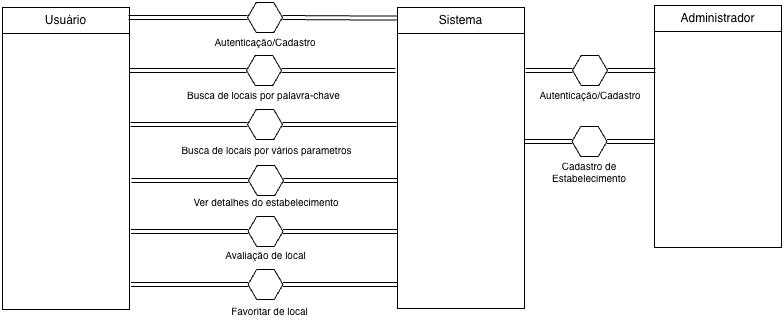

The diagram above was exported from draw.io. Its source (the exported page's mxGraphModel, read from the mxfile embedded in the PNG):
<mxGraphModel dx="946" dy="559" grid="1" gridSize="1" guides="1" tooltips="1" connect="1" arrows="1" fold="1" page="1" pageScale="1" pageWidth="827" pageHeight="583" math="0" shadow="0">
  <root>
    <mxCell id="0" />
    <mxCell id="1" parent="0" />
    <mxCell id="LQC2qj6UDpit0Q42kq5j-1" parent="1" style="swimlane;fontStyle=0;childLayout=stackLayout;horizontal=1;startSize=26;fillColor=none;horizontalStack=0;resizeParent=1;resizeParentMax=0;resizeLast=0;collapsible=1;marginBottom=0;whiteSpace=wrap;html=1;" value="Usuário" vertex="1">
      <mxGeometry height="302" width="127" x="22" y="159" as="geometry" />
    </mxCell>
    <mxCell id="LQC2qj6UDpit0Q42kq5j-8" edge="1" parent="1" style="edgeStyle=elbowEdgeStyle;fontSize=12;html=1;shape=link;rounded=0;entryX=0;entryY=0.5;entryDx=0;entryDy=0;" target="LQC2qj6UDpit0Q42kq5j-31" value="">
      <mxGeometry relative="1" width="160" as="geometry">
        <Array as="points">
          <mxPoint x="204" y="159" />
        </Array>
        <mxPoint x="148" y="169" as="sourcePoint" />
        <mxPoint x="290.3299999999999" y="109" as="targetPoint" />
      </mxGeometry>
    </mxCell>
    <mxCell id="LQC2qj6UDpit0Q42kq5j-10" edge="1" parent="1" source="LQC2qj6UDpit0Q42kq5j-31" style="fontSize=12;html=1;shape=link;rounded=0;exitX=1;exitY=0.5;exitDx=0;exitDy=0;entryX=0.006;entryY=0.124;entryDx=0;entryDy=0;entryPerimeter=0;" value="">
      <mxGeometry relative="1" width="160" as="geometry">
        <mxPoint x="336.99" y="109" as="sourcePoint" />
        <mxPoint x="416.38599999999997" y="169.63200000000006" as="targetPoint" />
      </mxGeometry>
    </mxCell>
    <mxCell id="LQC2qj6UDpit0Q42kq5j-11" parent="1" style="text;html=1;whiteSpace=wrap;strokeColor=none;fillColor=none;align=center;verticalAlign=middle;rounded=0;fontSize=10;" value="Autenticação/Cadastro" vertex="1">
      <mxGeometry height="30" width="60" x="254.5" y="178" as="geometry" />
    </mxCell>
    <mxCell id="LQC2qj6UDpit0Q42kq5j-12" parent="1" style="shape=mxgraph.bpmn.conversation2;perimeter=hexagonPerimeter2;whiteSpace=wrap;html=1;aspect=fixed;bpmnConversationType=conv;" value="" vertex="1">
      <mxGeometry height="30" width="34.99" x="266" y="207" as="geometry" />
    </mxCell>
    <mxCell id="LQC2qj6UDpit0Q42kq5j-13" edge="1" parent="1" style="fontSize=12;html=1;shape=link;rounded=0;entryX=0;entryY=0.5;entryDx=0;entryDy=0;" target="LQC2qj6UDpit0Q42kq5j-12" value="">
      <mxGeometry relative="1" width="160" as="geometry">
        <mxPoint x="149" y="222" as="sourcePoint" />
        <mxPoint x="229" y="210" as="targetPoint" />
      </mxGeometry>
    </mxCell>
    <mxCell id="LQC2qj6UDpit0Q42kq5j-14" edge="1" parent="1" source="LQC2qj6UDpit0Q42kq5j-12" style="fontSize=12;html=1;shape=link;rounded=0;exitX=1;exitY=0.5;exitDx=0;exitDy=0;" value="">
      <mxGeometry relative="1" width="160" as="geometry">
        <mxPoint x="350.33000000000004" y="210" as="sourcePoint" />
        <mxPoint x="415" y="222" as="targetPoint" />
      </mxGeometry>
    </mxCell>
    <mxCell id="LQC2qj6UDpit0Q42kq5j-15" parent="1" style="text;html=1;whiteSpace=wrap;strokeColor=none;fillColor=none;align=center;verticalAlign=middle;rounded=0;fontSize=10;" value="Busca de locais por palavra-chave" vertex="1">
      <mxGeometry height="30" width="158.5" x="204.24" y="231" as="geometry" />
    </mxCell>
    <mxCell id="LQC2qj6UDpit0Q42kq5j-31" parent="1" style="shape=mxgraph.bpmn.conversation2;perimeter=hexagonPerimeter2;whiteSpace=wrap;html=1;aspect=fixed;bpmnConversationType=conv;" value="" vertex="1">
      <mxGeometry height="30" width="34.99" x="267" y="154" as="geometry" />
    </mxCell>
    <mxCell id="LQC2qj6UDpit0Q42kq5j-32" parent="1" style="shape=mxgraph.bpmn.conversation2;perimeter=hexagonPerimeter2;whiteSpace=wrap;html=1;aspect=fixed;bpmnConversationType=conv;" value="" vertex="1">
      <mxGeometry height="30" width="34.99" x="267" y="261" as="geometry" />
    </mxCell>
    <mxCell id="LQC2qj6UDpit0Q42kq5j-33" edge="1" parent="1" style="fontSize=12;html=1;shape=link;rounded=0;entryX=0;entryY=0.5;entryDx=0;entryDy=0;" target="LQC2qj6UDpit0Q42kq5j-32" value="">
      <mxGeometry relative="1" width="160" as="geometry">
        <mxPoint x="150" y="276" as="sourcePoint" />
        <mxPoint x="230" y="264" as="targetPoint" />
      </mxGeometry>
    </mxCell>
    <mxCell id="LQC2qj6UDpit0Q42kq5j-34" edge="1" parent="1" source="LQC2qj6UDpit0Q42kq5j-32" style="fontSize=12;html=1;shape=link;rounded=0;exitX=1;exitY=0.5;exitDx=0;exitDy=0;" value="">
      <mxGeometry relative="1" width="160" as="geometry">
        <mxPoint x="351.33000000000004" y="264" as="sourcePoint" />
        <mxPoint x="416" y="276" as="targetPoint" />
      </mxGeometry>
    </mxCell>
    <mxCell id="LQC2qj6UDpit0Q42kq5j-35" parent="1" style="text;html=1;whiteSpace=wrap;strokeColor=none;fillColor=none;align=center;verticalAlign=middle;rounded=0;fontSize=10;" value="Busca de locais por vários parametros" vertex="1">
      <mxGeometry height="30" width="173" x="199.98" y="286" as="geometry" />
    </mxCell>
    <mxCell id="LQC2qj6UDpit0Q42kq5j-37" parent="1" style="swimlane;fontStyle=0;childLayout=stackLayout;horizontal=1;startSize=26;fillColor=none;horizontalStack=0;resizeParent=1;resizeParentMax=0;resizeLast=0;collapsible=1;marginBottom=0;whiteSpace=wrap;html=1;" value="Sistema" vertex="1">
      <mxGeometry height="301" width="127" x="417" y="159" as="geometry" />
    </mxCell>
    <mxCell id="LQC2qj6UDpit0Q42kq5j-38" parent="1" style="shape=mxgraph.bpmn.conversation2;perimeter=hexagonPerimeter2;whiteSpace=wrap;html=1;aspect=fixed;bpmnConversationType=conv;" value="" vertex="1">
      <mxGeometry height="30" width="34.99" x="267.49" y="368" as="geometry" />
    </mxCell>
    <mxCell id="LQC2qj6UDpit0Q42kq5j-39" edge="1" parent="1" style="fontSize=12;html=1;shape=link;rounded=0;entryX=0;entryY=0.5;entryDx=0;entryDy=0;" target="LQC2qj6UDpit0Q42kq5j-38" value="">
      <mxGeometry relative="1" width="160" as="geometry">
        <mxPoint x="150.49" y="383" as="sourcePoint" />
        <mxPoint x="230.49" y="371" as="targetPoint" />
      </mxGeometry>
    </mxCell>
    <mxCell id="LQC2qj6UDpit0Q42kq5j-40" edge="1" parent="1" source="LQC2qj6UDpit0Q42kq5j-38" style="fontSize=12;html=1;shape=link;rounded=0;exitX=1;exitY=0.5;exitDx=0;exitDy=0;" value="">
      <mxGeometry relative="1" width="160" as="geometry">
        <mxPoint x="351.82000000000005" y="371" as="sourcePoint" />
        <mxPoint x="416.49" y="383" as="targetPoint" />
      </mxGeometry>
    </mxCell>
    <mxCell id="LQC2qj6UDpit0Q42kq5j-41" parent="1" style="text;html=1;whiteSpace=wrap;strokeColor=none;fillColor=none;align=center;verticalAlign=middle;rounded=0;fontSize=10;" value="Avaliação de local" vertex="1">
      <mxGeometry height="30" width="103" x="233.99000000000004" y="391" as="geometry" />
    </mxCell>
    <mxCell id="LQC2qj6UDpit0Q42kq5j-42" parent="1" style="shape=mxgraph.bpmn.conversation2;perimeter=hexagonPerimeter2;whiteSpace=wrap;html=1;aspect=fixed;bpmnConversationType=conv;" value="" vertex="1">
      <mxGeometry height="30" width="34.99" x="267.49" y="421" as="geometry" />
    </mxCell>
    <mxCell id="LQC2qj6UDpit0Q42kq5j-43" edge="1" parent="1" style="fontSize=12;html=1;shape=link;rounded=0;entryX=0;entryY=0.5;entryDx=0;entryDy=0;" target="LQC2qj6UDpit0Q42kq5j-42" value="">
      <mxGeometry relative="1" width="160" as="geometry">
        <mxPoint x="150.48999999999998" y="436" as="sourcePoint" />
        <mxPoint x="230.48999999999998" y="424" as="targetPoint" />
      </mxGeometry>
    </mxCell>
    <mxCell id="LQC2qj6UDpit0Q42kq5j-44" edge="1" parent="1" source="LQC2qj6UDpit0Q42kq5j-42" style="fontSize=12;html=1;shape=link;rounded=0;exitX=1;exitY=0.5;exitDx=0;exitDy=0;" value="">
      <mxGeometry relative="1" width="160" as="geometry">
        <mxPoint x="351.82000000000005" y="424" as="sourcePoint" />
        <mxPoint x="416.49" y="436" as="targetPoint" />
      </mxGeometry>
    </mxCell>
    <mxCell id="LQC2qj6UDpit0Q42kq5j-45" parent="1" style="text;html=1;whiteSpace=wrap;strokeColor=none;fillColor=none;align=center;verticalAlign=middle;rounded=0;fontSize=10;" value="Favoritar de local" vertex="1">
      <mxGeometry height="30" width="103" x="238.48999999999998" y="447" as="geometry" />
    </mxCell>
    <mxCell id="LQC2qj6UDpit0Q42kq5j-46" parent="1" style="swimlane;fontStyle=0;childLayout=stackLayout;horizontal=1;startSize=26;fillColor=none;horizontalStack=0;resizeParent=1;resizeParentMax=0;resizeLast=0;collapsible=1;marginBottom=0;whiteSpace=wrap;html=1;" value="Administrador" vertex="1">
      <mxGeometry height="242" width="127" x="674" y="157" as="geometry" />
    </mxCell>
    <mxCell id="LQC2qj6UDpit0Q42kq5j-47" edge="1" parent="1" style="edgeStyle=elbowEdgeStyle;fontSize=12;html=1;shape=link;rounded=0;entryX=0;entryY=0.5;entryDx=0;entryDy=0;" target="LQC2qj6UDpit0Q42kq5j-50" value="">
      <mxGeometry relative="1" width="160" as="geometry">
        <Array as="points">
          <mxPoint x="557" y="221" />
        </Array>
        <mxPoint x="545" y="222" as="sourcePoint" />
        <mxPoint x="615.3299999999999" y="162" as="targetPoint" />
      </mxGeometry>
    </mxCell>
    <mxCell id="LQC2qj6UDpit0Q42kq5j-48" edge="1" parent="1" source="LQC2qj6UDpit0Q42kq5j-50" style="fontSize=12;html=1;shape=link;rounded=0;exitX=1;exitY=0.5;exitDx=0;exitDy=0;" value="">
      <mxGeometry relative="1" width="160" as="geometry">
        <mxPoint x="661.99" y="162" as="sourcePoint" />
        <mxPoint x="675" y="222" as="targetPoint" />
      </mxGeometry>
    </mxCell>
    <mxCell id="LQC2qj6UDpit0Q42kq5j-49" parent="1" style="text;html=1;whiteSpace=wrap;strokeColor=none;fillColor=none;align=center;verticalAlign=middle;rounded=0;fontSize=10;" value="Autenticação/Cadastro" vertex="1">
      <mxGeometry height="30" width="60" x="579.5" y="231" as="geometry" />
    </mxCell>
    <mxCell id="LQC2qj6UDpit0Q42kq5j-50" parent="1" style="shape=mxgraph.bpmn.conversation2;perimeter=hexagonPerimeter2;whiteSpace=wrap;html=1;aspect=fixed;bpmnConversationType=conv;" value="" vertex="1">
      <mxGeometry height="30" width="34.99" x="592" y="207" as="geometry" />
    </mxCell>
    <mxCell id="LQC2qj6UDpit0Q42kq5j-51" edge="1" parent="1" style="edgeStyle=elbowEdgeStyle;fontSize=12;html=1;shape=link;rounded=0;entryX=0;entryY=0.5;entryDx=0;entryDy=0;" target="LQC2qj6UDpit0Q42kq5j-54" value="">
      <mxGeometry relative="1" width="160" as="geometry">
        <Array as="points">
          <mxPoint x="556.5" y="292" />
        </Array>
        <mxPoint x="544.5" y="293" as="sourcePoint" />
        <mxPoint x="614.8299999999999" y="233" as="targetPoint" />
      </mxGeometry>
    </mxCell>
    <mxCell id="LQC2qj6UDpit0Q42kq5j-52" edge="1" parent="1" source="LQC2qj6UDpit0Q42kq5j-54" style="fontSize=12;html=1;shape=link;rounded=0;exitX=1;exitY=0.5;exitDx=0;exitDy=0;" value="">
      <mxGeometry relative="1" width="160" as="geometry">
        <mxPoint x="661.49" y="233" as="sourcePoint" />
        <mxPoint x="674.5" y="293" as="targetPoint" />
      </mxGeometry>
    </mxCell>
    <mxCell id="LQC2qj6UDpit0Q42kq5j-53" parent="1" style="text;html=1;whiteSpace=wrap;strokeColor=none;fillColor=none;align=center;verticalAlign=middle;rounded=0;fontSize=10;" value="Cadastro de Estabelecimento" vertex="1">
      <mxGeometry height="30" width="60" x="579" y="308" as="geometry" />
    </mxCell>
    <mxCell id="LQC2qj6UDpit0Q42kq5j-54" parent="1" style="shape=mxgraph.bpmn.conversation2;perimeter=hexagonPerimeter2;whiteSpace=wrap;html=1;aspect=fixed;bpmnConversationType=conv;" value="" vertex="1">
      <mxGeometry height="30" width="34.99" x="591.5" y="278" as="geometry" />
    </mxCell>
    <mxCell id="zAsmmwrC31bVfxaKdsY6-1" parent="1" style="shape=mxgraph.bpmn.conversation2;perimeter=hexagonPerimeter2;whiteSpace=wrap;html=1;aspect=fixed;bpmnConversationType=conv;" value="" vertex="1">
      <mxGeometry height="30" width="34.99" x="268" y="317" as="geometry" />
    </mxCell>
    <mxCell id="zAsmmwrC31bVfxaKdsY6-2" edge="1" parent="1" style="fontSize=12;html=1;shape=link;rounded=0;entryX=0;entryY=0.5;entryDx=0;entryDy=0;" target="zAsmmwrC31bVfxaKdsY6-1" value="">
      <mxGeometry relative="1" width="160" as="geometry">
        <mxPoint x="151" y="332" as="sourcePoint" />
        <mxPoint x="231" y="320" as="targetPoint" />
      </mxGeometry>
    </mxCell>
    <mxCell id="zAsmmwrC31bVfxaKdsY6-3" edge="1" parent="1" source="zAsmmwrC31bVfxaKdsY6-1" style="fontSize=12;html=1;shape=link;rounded=0;exitX=1;exitY=0.5;exitDx=0;exitDy=0;" value="">
      <mxGeometry relative="1" width="160" as="geometry">
        <mxPoint x="352.33000000000004" y="320" as="sourcePoint" />
        <mxPoint x="417" y="332" as="targetPoint" />
      </mxGeometry>
    </mxCell>
    <mxCell id="zAsmmwrC31bVfxaKdsY6-4" parent="1" style="text;html=1;whiteSpace=wrap;strokeColor=none;fillColor=none;align=center;verticalAlign=middle;rounded=0;fontSize=10;" value="Ver detalhes do estabelecimento" vertex="1">
      <mxGeometry height="30" width="154" x="209.48" y="338" as="geometry" />
    </mxCell>
  </root>
</mxGraphModel>